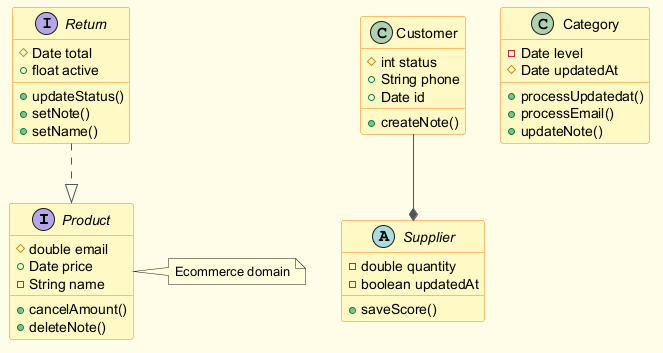

The diagram above was rendered by PlantUML. Its source (embedded in the PNG):
@startuml
skinparam backgroundColor #FFFDE7
skinparam classBackgroundColor #FFF9C4
skinparam classBorderColor #F57F17
skinparam ArrowColor #555555
interface Product {
  #double email
  +Date price
  -String name
  +cancelAmount()
  +deleteNote()
}
abstract class Supplier {
  -double quantity
  -boolean updatedAt
  +saveScore()
}
interface Return {
  #Date total
  +float active
  +updateStatus()
  +setNote()
  +setName()
}
class Category {
  -Date level
  #Date updatedAt
  +processUpdatedat()
  +processEmail()
  +updateNote()
}
class Customer {
  #int status
  +String phone
  +Date id
  +createNote()
}
Customer --* Supplier
Return ..|> Product
note right of Product : Ecommerce domain
@enduml